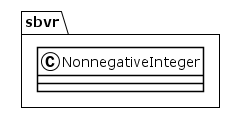

The diagram above was rendered by PlantUML. Its source (embedded in the PNG):
@startuml
!theme plain
package sbvr {
class NonnegativeInteger {
}
}
@enduml